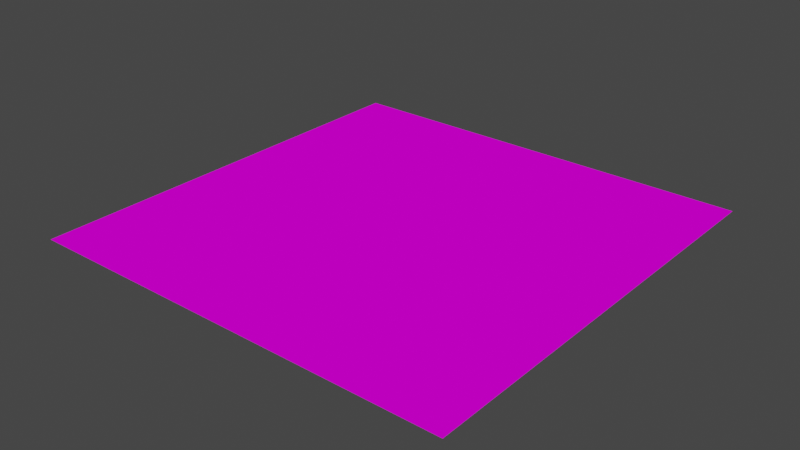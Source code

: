 # Source: GroundTile.blend  (saved by Blender 3.0.42; exported with 4.5.12 LTS)
import bpy
from mathutils import Matrix  # noqa: F401  (used for matrix-valued properties, if any)

bpy.ops.wm.read_factory_settings(use_empty=True)
scene = bpy.context.scene
scene.name = 'Scene'

# ---- collections
col_collection = bpy.data.collections.new('Collection'); scene.collection.children.link(col_collection)

# ---- images (referenced by path relative to the original .blend; pixels are not part of the script)
import os
ASSET_DIR = os.environ.get("B2B_ASSET_DIR", "")  # directory of the original .blend (textures are referenced by path, not embedded)
HERE = os.path.dirname(os.path.abspath(__file__))  # packed textures are extracted next to this script under _unpacked/

def load_image(name, relpath, width, height, colorspace="sRGB"):
    """Load a texture the original file referenced (path relative to the .blend, or extracted next to this script)."""
    p = next((c for c in (os.path.join(HERE, relpath), os.path.join(ASSET_DIR, relpath)) if relpath and os.path.exists(c)), "")
    if p:
        img = bpy.data.images.load(p, check_existing=True)
        img.name = name
    else:  # same state as the original file: an image datablock whose file is absent (Cycles renders it pink)
        img = bpy.data.images.new(name, width, height)
        img.source = "FILE"
        img.filepath = "//" + (relpath or name)
    img.colorspace_settings.name = colorspace
    return img
img_tex_groundtile_png = load_image('tex_GroundTile.png', 'tex_GroundTile.png', 1024, 1024, 'sRGB')

# ---- materials (node trees are filled in below, after node groups)
mat_material_001 = bpy.data.materials.new('Material.001')
mat_material_001.use_transparent_shadow = False

# ---- material node trees
mat_material_001.use_nodes = True; mat_material_001.node_tree.nodes.clear()
_N = mat_material_001.node_tree.nodes; _L = mat_material_001.node_tree.links
n0 = _N.new('ShaderNodeOutputMaterial'); n0.name = 'Material Output'; n0.location = (300, 300)
n1 = _N.new('ShaderNodeTexImage'); n1.name = 'Image Texture'; n1.location = (-280, 280)
n1.image = img_tex_groundtile_png
n1.interpolation = 'Closest'
n2 = _N.new('ShaderNodeBsdfDiffuse'); n2.name = 'Diffuse BSDF'; n2.location = (10, 300)
_L.new(n2.outputs[0], n0.inputs[0])
_L.new(n1.outputs[0], n2.inputs[0])
n0.is_active_output = True

# ---- world
world_world = bpy.data.worlds.new('World'); scene.world = world_world
world_world.use_nodes = True; world_world.node_tree.nodes.clear()
_N = world_world.node_tree.nodes; _L = world_world.node_tree.links
n0 = _N.new('ShaderNodeOutputWorld'); n0.name = 'World Output'; n0.location = (300, 300)
n1 = _N.new('ShaderNodeBackground'); n1.name = 'Background'; n1.location = (10, 300)
n1.inputs[0].default_value = (0.05088, 0.05088, 0.05088, 1.0)
_L.new(n1.outputs[0], n0.inputs[0])
n0.is_active_output = True
world_world.color = (0.05088, 0.05088, 0.05088)
world_world.use_sun_shadow = False
world_world.sun_shadow_jitter_overblur = 0.0

# ---- meshes
me_plane = bpy.data.meshes.new('Plane')
me_plane.from_pydata([(-1.0, -1.0, 0.0), (1.0, -1.0, 0.0), (-1.0, 1.0, 0.0), (1.0, 1.0, 0.0)], [], [(0, 1, 3, 2)])
_uv = me_plane.uv_layers.new(name='UVMap')
_uv.uv.foreach_set('vector', [0.0, 0.0, 1.0, 0.0, 1.0, 1.0, 0.0, 1.0])
me_plane.materials.append(mat_material_001)
me_plane.use_remesh_fix_poles = True
me_plane.use_remesh_preserve_attributes = False
me_plane.update()

# ---- objects
ob_plane = bpy.data.objects.new('Plane', me_plane)

# ---- transforms, parenting, visibility, modifiers, constraints
ob_plane.location = (0.0, 0.0, 0.0)

# ---- collection membership
col_collection.objects.link(ob_plane)

# ---- scene / render settings (as saved in the file)
scene.frame_start = 1; scene.frame_end = 250; scene.frame_set(1)
scene.render.engine = 'BLENDER_EEVEE_NEXT'
scene.cycles.sampling_pattern = 'TABULATED_SOBOL'
scene.cycles.use_light_tree = False
scene.view_settings.view_transform = 'Filmic'
bpy.context.view_layer.update()

# ---- added for rendering (the .blend has no active camera and no usable light): camera, sun
cam_auto = bpy.data.cameras.new('AutoCamera')
cam_auto.lens = 50.0
cam_auto.sensor_width = 36.0
cam_auto.clip_end = 1000.0
ob_auto_camera = bpy.data.objects.new('AutoCamera', cam_auto)
scene.collection.objects.link(ob_auto_camera)
ob_auto_camera.location = (2.61693, -3.14032, 2.09354)
ob_auto_camera.rotation_euler = (1.09748, -7.21219e-08, 0.694738)
scene.camera = ob_auto_camera
light_auto_sun = bpy.data.lights.new('AutoSun', 'SUN')
light_auto_sun.energy = 3.0
light_auto_sun.angle = 0.0523599
ob_auto_sun = bpy.data.objects.new('AutoSun', light_auto_sun)
scene.collection.objects.link(ob_auto_sun)
ob_auto_sun.rotation_euler = (0.872665, 0.174533, 0.523599)
bpy.context.view_layer.update()
